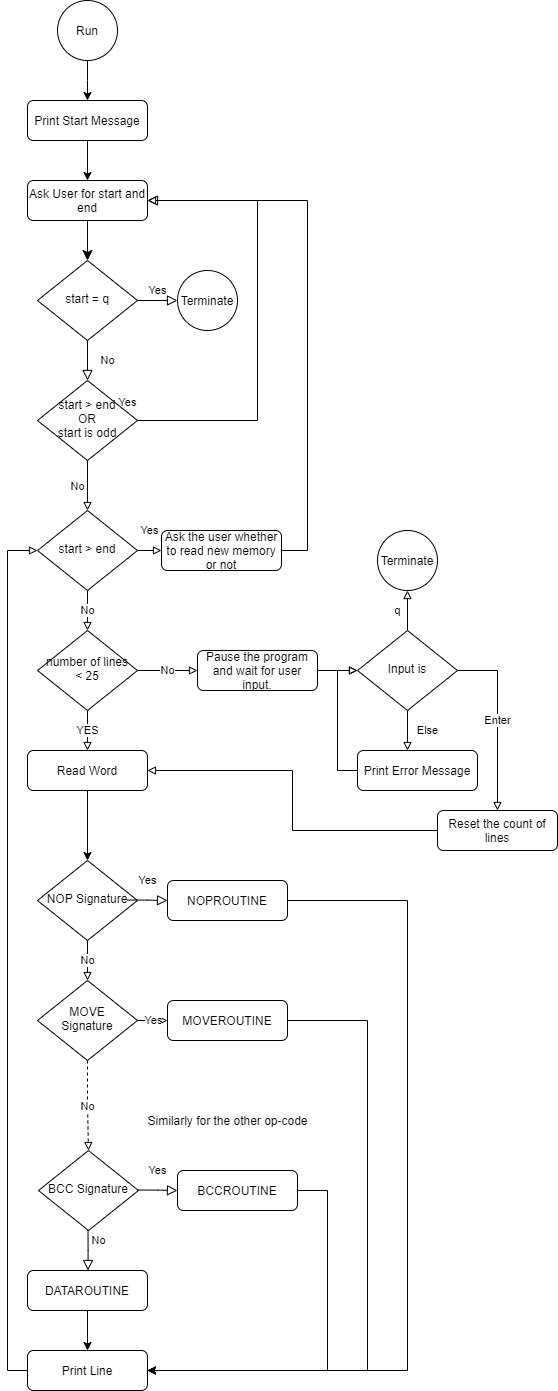

The diagram above was exported from draw.io. Its source (the exported page's mxGraphModel, read from the mxfile embedded in the PNG):
<mxGraphModel dx="2076" dy="2265" grid="1" gridSize="10" guides="1" tooltips="1" connect="1" arrows="1" fold="1" page="1" pageScale="1" pageWidth="827" pageHeight="1169" math="0" shadow="0">
  <root>
    <mxCell id="WIyWlLk6GJQsqaUBKTNV-0" />
    <mxCell id="WIyWlLk6GJQsqaUBKTNV-1" parent="WIyWlLk6GJQsqaUBKTNV-0" />
    <mxCell id="WIyWlLk6GJQsqaUBKTNV-2" value="" style="rounded=0;html=1;jettySize=auto;orthogonalLoop=1;fontSize=11;endArrow=classic;endFill=1;endSize=8;strokeWidth=1;shadow=0;labelBackgroundColor=none;edgeStyle=orthogonalEdgeStyle;" parent="WIyWlLk6GJQsqaUBKTNV-1" source="WIyWlLk6GJQsqaUBKTNV-3" target="WIyWlLk6GJQsqaUBKTNV-6" edge="1">
      <mxGeometry relative="1" as="geometry" />
    </mxCell>
    <mxCell id="WIyWlLk6GJQsqaUBKTNV-3" value="Ask User for start and end" style="rounded=1;whiteSpace=wrap;html=1;fontSize=12;glass=0;strokeWidth=1;shadow=0;" parent="WIyWlLk6GJQsqaUBKTNV-1" vertex="1">
      <mxGeometry x="160" y="-120" width="120" height="40" as="geometry" />
    </mxCell>
    <mxCell id="WIyWlLk6GJQsqaUBKTNV-4" value="No" style="rounded=0;html=1;jettySize=auto;orthogonalLoop=1;fontSize=11;endArrow=block;endFill=0;endSize=8;strokeWidth=1;shadow=0;labelBackgroundColor=none;edgeStyle=orthogonalEdgeStyle;" parent="WIyWlLk6GJQsqaUBKTNV-1" source="WIyWlLk6GJQsqaUBKTNV-6" target="WIyWlLk6GJQsqaUBKTNV-10" edge="1">
      <mxGeometry y="20" relative="1" as="geometry">
        <mxPoint as="offset" />
      </mxGeometry>
    </mxCell>
    <mxCell id="WIyWlLk6GJQsqaUBKTNV-5" value="Yes" style="edgeStyle=orthogonalEdgeStyle;rounded=0;html=1;jettySize=auto;orthogonalLoop=1;fontSize=11;endArrow=block;endFill=0;endSize=8;strokeWidth=1;shadow=0;labelBackgroundColor=none;" parent="WIyWlLk6GJQsqaUBKTNV-1" source="WIyWlLk6GJQsqaUBKTNV-6" target="hzs2UHa7OlyYwucYhM1N-3" edge="1">
      <mxGeometry y="10" relative="1" as="geometry">
        <mxPoint as="offset" />
        <mxPoint x="320" y="210" as="targetPoint" />
      </mxGeometry>
    </mxCell>
    <mxCell id="WIyWlLk6GJQsqaUBKTNV-6" value="start = q" style="rhombus;whiteSpace=wrap;html=1;shadow=0;fontFamily=Helvetica;fontSize=12;align=center;strokeWidth=1;spacing=6;spacingTop=-4;" parent="WIyWlLk6GJQsqaUBKTNV-1" vertex="1">
      <mxGeometry x="170" y="-40" width="100" height="80" as="geometry" />
    </mxCell>
    <mxCell id="WIyWlLk6GJQsqaUBKTNV-9" value="Yes" style="edgeStyle=orthogonalEdgeStyle;rounded=0;html=1;jettySize=auto;orthogonalLoop=1;fontSize=11;endArrow=block;endFill=0;endSize=8;strokeWidth=1;shadow=0;labelBackgroundColor=none;entryX=1;entryY=0.5;entryDx=0;entryDy=0;" parent="WIyWlLk6GJQsqaUBKTNV-1" source="WIyWlLk6GJQsqaUBKTNV-10" target="WIyWlLk6GJQsqaUBKTNV-3" edge="1">
      <mxGeometry x="-0.3878" y="130" relative="1" as="geometry">
        <mxPoint as="offset" />
        <mxPoint x="320" y="330" as="targetPoint" />
        <Array as="points">
          <mxPoint x="390" y="120" />
          <mxPoint x="390" y="-100" />
        </Array>
      </mxGeometry>
    </mxCell>
    <mxCell id="yNrFLJYHBRO01MJkTdCv-14" value="No" style="edgeStyle=orthogonalEdgeStyle;rounded=0;orthogonalLoop=1;jettySize=auto;exitX=0.5;exitY=1;exitDx=0;exitDy=0;endArrow=block;endFill=0;html=1;entryX=0.5;entryY=0;entryDx=0;entryDy=0;" edge="1" parent="WIyWlLk6GJQsqaUBKTNV-1" source="WIyWlLk6GJQsqaUBKTNV-10" target="yNrFLJYHBRO01MJkTdCv-7">
      <mxGeometry y="-10" relative="1" as="geometry">
        <mxPoint x="240" y="210" as="targetPoint" />
        <mxPoint as="offset" />
      </mxGeometry>
    </mxCell>
    <mxCell id="WIyWlLk6GJQsqaUBKTNV-10" value="start &amp;gt; end&lt;br&gt;OR&lt;br&gt;start is odd" style="rhombus;whiteSpace=wrap;html=1;shadow=0;fontFamily=Helvetica;fontSize=12;align=center;strokeWidth=1;spacing=6;spacingTop=-4;" parent="WIyWlLk6GJQsqaUBKTNV-1" vertex="1">
      <mxGeometry x="170" y="80" width="100" height="80" as="geometry" />
    </mxCell>
    <mxCell id="hzs2UHa7OlyYwucYhM1N-2" value="" style="edgeStyle=orthogonalEdgeStyle;rounded=0;orthogonalLoop=1;jettySize=auto;html=1;entryX=0.5;entryY=0;entryDx=0;entryDy=0;" parent="WIyWlLk6GJQsqaUBKTNV-1" source="hzs2UHa7OlyYwucYhM1N-1" target="yNrFLJYHBRO01MJkTdCv-0" edge="1">
      <mxGeometry relative="1" as="geometry">
        <Array as="points">
          <mxPoint x="220" y="-220" />
          <mxPoint x="220" y="-220" />
        </Array>
      </mxGeometry>
    </mxCell>
    <mxCell id="hzs2UHa7OlyYwucYhM1N-1" value="Run" style="ellipse;whiteSpace=wrap;html=1;aspect=fixed;" parent="WIyWlLk6GJQsqaUBKTNV-1" vertex="1">
      <mxGeometry x="190" y="-300" width="60" height="60" as="geometry" />
    </mxCell>
    <mxCell id="hzs2UHa7OlyYwucYhM1N-3" value="Terminate" style="ellipse;whiteSpace=wrap;html=1;aspect=fixed;" parent="WIyWlLk6GJQsqaUBKTNV-1" vertex="1">
      <mxGeometry x="310" y="-30" width="60" height="60" as="geometry" />
    </mxCell>
    <mxCell id="hzs2UHa7OlyYwucYhM1N-10" value="Read Word" style="rounded=1;whiteSpace=wrap;html=1;fontSize=12;glass=0;strokeWidth=1;shadow=0;" parent="WIyWlLk6GJQsqaUBKTNV-1" vertex="1">
      <mxGeometry x="160" y="450" width="120" height="40" as="geometry" />
    </mxCell>
    <mxCell id="hzs2UHa7OlyYwucYhM1N-15" value="BCC Signature" style="rhombus;whiteSpace=wrap;html=1;shadow=0;fontFamily=Helvetica;fontSize=12;align=center;strokeWidth=1;spacing=6;spacingTop=-4;" parent="WIyWlLk6GJQsqaUBKTNV-1" vertex="1">
      <mxGeometry x="171" y="850" width="100" height="80" as="geometry" />
    </mxCell>
    <mxCell id="yNrFLJYHBRO01MJkTdCv-48" value="No" style="edgeStyle=orthogonalEdgeStyle;rounded=0;orthogonalLoop=1;jettySize=auto;html=1;exitX=0.5;exitY=1;exitDx=0;exitDy=0;entryX=0.5;entryY=0;entryDx=0;entryDy=0;endArrow=block;endFill=0;" edge="1" parent="WIyWlLk6GJQsqaUBKTNV-1" source="hzs2UHa7OlyYwucYhM1N-14" target="hzs2UHa7OlyYwucYhM1N-23">
      <mxGeometry relative="1" as="geometry" />
    </mxCell>
    <mxCell id="hzs2UHa7OlyYwucYhM1N-14" value="NOP Signature" style="rhombus;whiteSpace=wrap;html=1;shadow=0;fontFamily=Helvetica;fontSize=12;align=center;strokeWidth=1;spacing=6;spacingTop=-4;" parent="WIyWlLk6GJQsqaUBKTNV-1" vertex="1">
      <mxGeometry x="170" y="560" width="100" height="80" as="geometry" />
    </mxCell>
    <mxCell id="hzs2UHa7OlyYwucYhM1N-18" value="" style="edgeStyle=orthogonalEdgeStyle;rounded=0;orthogonalLoop=1;jettySize=auto;html=1;" parent="WIyWlLk6GJQsqaUBKTNV-1" source="hzs2UHa7OlyYwucYhM1N-10" target="hzs2UHa7OlyYwucYhM1N-14" edge="1">
      <mxGeometry relative="1" as="geometry">
        <mxPoint x="200" y="720" as="sourcePoint" />
        <mxPoint x="200" y="850" as="targetPoint" />
      </mxGeometry>
    </mxCell>
    <mxCell id="hzs2UHa7OlyYwucYhM1N-19" value="Yes" style="rounded=0;html=1;jettySize=auto;orthogonalLoop=1;fontSize=11;endArrow=block;endFill=0;endSize=8;strokeWidth=1;shadow=0;labelBackgroundColor=none;edgeStyle=orthogonalEdgeStyle;" parent="WIyWlLk6GJQsqaUBKTNV-1" edge="1">
      <mxGeometry y="20" relative="1" as="geometry">
        <mxPoint as="offset" />
        <mxPoint x="260" y="599.5" as="sourcePoint" />
        <mxPoint x="300" y="600" as="targetPoint" />
        <Array as="points">
          <mxPoint x="280" y="600" />
          <mxPoint x="280" y="600" />
        </Array>
      </mxGeometry>
    </mxCell>
    <mxCell id="yNrFLJYHBRO01MJkTdCv-49" value="Yes" style="edgeStyle=orthogonalEdgeStyle;rounded=0;orthogonalLoop=1;jettySize=auto;html=1;exitX=1;exitY=0.5;exitDx=0;exitDy=0;entryX=0;entryY=0.5;entryDx=0;entryDy=0;endArrow=block;endFill=0;" edge="1" parent="WIyWlLk6GJQsqaUBKTNV-1" source="hzs2UHa7OlyYwucYhM1N-23" target="hzs2UHa7OlyYwucYhM1N-30">
      <mxGeometry relative="1" as="geometry" />
    </mxCell>
    <mxCell id="yNrFLJYHBRO01MJkTdCv-51" value="No" style="edgeStyle=orthogonalEdgeStyle;rounded=0;orthogonalLoop=1;jettySize=auto;html=1;exitX=0.5;exitY=1;exitDx=0;exitDy=0;entryX=0.5;entryY=0;entryDx=0;entryDy=0;endArrow=block;endFill=0;dashed=1;" edge="1" parent="WIyWlLk6GJQsqaUBKTNV-1" source="hzs2UHa7OlyYwucYhM1N-23" target="hzs2UHa7OlyYwucYhM1N-15">
      <mxGeometry relative="1" as="geometry">
        <Array as="points">
          <mxPoint x="220" y="805" />
          <mxPoint x="221" y="805" />
        </Array>
      </mxGeometry>
    </mxCell>
    <mxCell id="hzs2UHa7OlyYwucYhM1N-23" value="MOVE Signature" style="rhombus;whiteSpace=wrap;html=1;shadow=0;fontFamily=Helvetica;fontSize=12;align=center;strokeWidth=1;spacing=6;spacingTop=-4;" parent="WIyWlLk6GJQsqaUBKTNV-1" vertex="1">
      <mxGeometry x="170" y="680" width="100" height="80" as="geometry" />
    </mxCell>
    <mxCell id="hzs2UHa7OlyYwucYhM1N-26" value="Yes" style="rounded=0;html=1;jettySize=auto;orthogonalLoop=1;fontSize=11;endArrow=block;endFill=0;endSize=8;strokeWidth=1;shadow=0;labelBackgroundColor=none;edgeStyle=orthogonalEdgeStyle;" parent="WIyWlLk6GJQsqaUBKTNV-1" edge="1">
      <mxGeometry y="20" relative="1" as="geometry">
        <mxPoint as="offset" />
        <mxPoint x="270.0000000000001" y="889.52" as="sourcePoint" />
        <mxPoint x="310" y="890.02" as="targetPoint" />
        <Array as="points">
          <mxPoint x="290" y="889.5" />
          <mxPoint x="310" y="890.5" />
        </Array>
      </mxGeometry>
    </mxCell>
    <mxCell id="hzs2UHa7OlyYwucYhM1N-28" value="No" style="edgeStyle=orthogonalEdgeStyle;rounded=0;html=1;jettySize=auto;orthogonalLoop=1;fontSize=11;endArrow=block;endFill=0;endSize=8;strokeWidth=1;shadow=0;labelBackgroundColor=none;" parent="WIyWlLk6GJQsqaUBKTNV-1" edge="1">
      <mxGeometry x="-0.5" y="10" relative="1" as="geometry">
        <mxPoint as="offset" />
        <mxPoint x="220.5" y="930" as="sourcePoint" />
        <mxPoint x="220.5" y="970" as="targetPoint" />
        <Array as="points">
          <mxPoint x="220.5" y="950" />
          <mxPoint x="220.5" y="950" />
        </Array>
      </mxGeometry>
    </mxCell>
    <mxCell id="hzs2UHa7OlyYwucYhM1N-42" style="edgeStyle=orthogonalEdgeStyle;rounded=0;orthogonalLoop=1;jettySize=auto;html=1;endArrow=classic;endFill=1;entryX=1;entryY=0.5;entryDx=0;entryDy=0;" parent="WIyWlLk6GJQsqaUBKTNV-1" source="hzs2UHa7OlyYwucYhM1N-29" target="hzs2UHa7OlyYwucYhM1N-33" edge="1">
      <mxGeometry relative="1" as="geometry">
        <mxPoint x="530" y="1240" as="targetPoint" />
        <Array as="points">
          <mxPoint x="540" y="600" />
          <mxPoint x="540" y="1070" />
        </Array>
      </mxGeometry>
    </mxCell>
    <mxCell id="hzs2UHa7OlyYwucYhM1N-29" value="NOPROUTINE" style="rounded=1;whiteSpace=wrap;html=1;fontSize=12;glass=0;strokeWidth=1;shadow=0;" parent="WIyWlLk6GJQsqaUBKTNV-1" vertex="1">
      <mxGeometry x="300" y="580" width="120" height="40" as="geometry" />
    </mxCell>
    <mxCell id="hzs2UHa7OlyYwucYhM1N-43" style="edgeStyle=orthogonalEdgeStyle;rounded=0;orthogonalLoop=1;jettySize=auto;html=1;entryX=1;entryY=0.5;entryDx=0;entryDy=0;endArrow=classic;endFill=1;" parent="WIyWlLk6GJQsqaUBKTNV-1" source="hzs2UHa7OlyYwucYhM1N-30" target="hzs2UHa7OlyYwucYhM1N-33" edge="1">
      <mxGeometry relative="1" as="geometry">
        <Array as="points">
          <mxPoint x="500" y="720" />
          <mxPoint x="500" y="1070" />
        </Array>
      </mxGeometry>
    </mxCell>
    <mxCell id="hzs2UHa7OlyYwucYhM1N-30" value="MOVEROUTINE" style="rounded=1;whiteSpace=wrap;html=1;fontSize=12;glass=0;strokeWidth=1;shadow=0;" parent="WIyWlLk6GJQsqaUBKTNV-1" vertex="1">
      <mxGeometry x="300" y="700" width="120" height="40" as="geometry" />
    </mxCell>
    <mxCell id="hzs2UHa7OlyYwucYhM1N-44" style="edgeStyle=orthogonalEdgeStyle;rounded=0;orthogonalLoop=1;jettySize=auto;html=1;entryX=1;entryY=0.5;entryDx=0;entryDy=0;endArrow=classic;endFill=1;" parent="WIyWlLk6GJQsqaUBKTNV-1" source="hzs2UHa7OlyYwucYhM1N-31" target="hzs2UHa7OlyYwucYhM1N-33" edge="1">
      <mxGeometry relative="1" as="geometry">
        <Array as="points">
          <mxPoint x="460" y="890" />
          <mxPoint x="460" y="1070" />
        </Array>
      </mxGeometry>
    </mxCell>
    <mxCell id="hzs2UHa7OlyYwucYhM1N-31" value="BCCROUTINE" style="rounded=1;whiteSpace=wrap;html=1;fontSize=12;glass=0;strokeWidth=1;shadow=0;" parent="WIyWlLk6GJQsqaUBKTNV-1" vertex="1">
      <mxGeometry x="310" y="870" width="120" height="40" as="geometry" />
    </mxCell>
    <mxCell id="hzs2UHa7OlyYwucYhM1N-40" value="" style="edgeStyle=orthogonalEdgeStyle;rounded=0;orthogonalLoop=1;jettySize=auto;html=1;endArrow=classic;endFill=1;" parent="WIyWlLk6GJQsqaUBKTNV-1" source="hzs2UHa7OlyYwucYhM1N-32" target="hzs2UHa7OlyYwucYhM1N-33" edge="1">
      <mxGeometry relative="1" as="geometry" />
    </mxCell>
    <mxCell id="hzs2UHa7OlyYwucYhM1N-32" value="DATAROUTINE" style="rounded=1;whiteSpace=wrap;html=1;fontSize=12;glass=0;strokeWidth=1;shadow=0;" parent="WIyWlLk6GJQsqaUBKTNV-1" vertex="1">
      <mxGeometry x="160" y="970" width="120" height="40" as="geometry" />
    </mxCell>
    <mxCell id="yNrFLJYHBRO01MJkTdCv-50" style="edgeStyle=orthogonalEdgeStyle;rounded=0;orthogonalLoop=1;jettySize=auto;html=1;exitX=0;exitY=0.5;exitDx=0;exitDy=0;entryX=0;entryY=0.5;entryDx=0;entryDy=0;endArrow=block;endFill=0;" edge="1" parent="WIyWlLk6GJQsqaUBKTNV-1" source="hzs2UHa7OlyYwucYhM1N-33" target="yNrFLJYHBRO01MJkTdCv-7">
      <mxGeometry relative="1" as="geometry" />
    </mxCell>
    <mxCell id="hzs2UHa7OlyYwucYhM1N-33" value="Print Line" style="rounded=1;whiteSpace=wrap;html=1;fontSize=12;glass=0;strokeWidth=1;shadow=0;" parent="WIyWlLk6GJQsqaUBKTNV-1" vertex="1">
      <mxGeometry x="160" y="1050" width="120" height="40" as="geometry" />
    </mxCell>
    <mxCell id="hzs2UHa7OlyYwucYhM1N-34" value="Similarly for the other op-code" style="text;html=1;align=center;verticalAlign=middle;resizable=0;points=[];autosize=1;" parent="WIyWlLk6GJQsqaUBKTNV-1" vertex="1">
      <mxGeometry x="270" y="810" width="180" height="20" as="geometry" />
    </mxCell>
    <mxCell id="yNrFLJYHBRO01MJkTdCv-0" value="Print Start Message" style="rounded=1;whiteSpace=wrap;html=1;fontSize=12;glass=0;strokeWidth=1;shadow=0;" vertex="1" parent="WIyWlLk6GJQsqaUBKTNV-1">
      <mxGeometry x="160" y="-200" width="120" height="40" as="geometry" />
    </mxCell>
    <mxCell id="yNrFLJYHBRO01MJkTdCv-3" value="" style="edgeStyle=orthogonalEdgeStyle;rounded=0;orthogonalLoop=1;jettySize=auto;html=1;entryX=0.5;entryY=0;entryDx=0;entryDy=0;exitX=0.5;exitY=1;exitDx=0;exitDy=0;" edge="1" parent="WIyWlLk6GJQsqaUBKTNV-1" source="yNrFLJYHBRO01MJkTdCv-0" target="WIyWlLk6GJQsqaUBKTNV-3">
      <mxGeometry relative="1" as="geometry">
        <mxPoint x="220" y="-150" as="sourcePoint" />
        <mxPoint x="240" y="-180" as="targetPoint" />
        <Array as="points">
          <mxPoint x="220" y="-130" />
          <mxPoint x="220" y="-130" />
        </Array>
      </mxGeometry>
    </mxCell>
    <mxCell id="yNrFLJYHBRO01MJkTdCv-8" style="edgeStyle=orthogonalEdgeStyle;rounded=0;orthogonalLoop=1;jettySize=auto;html=1;endArrow=block;endFill=0;strokeColor=none;" edge="1" parent="WIyWlLk6GJQsqaUBKTNV-1" target="hzs2UHa7OlyYwucYhM1N-10">
      <mxGeometry relative="1" as="geometry">
        <mxPoint x="200" y="640" as="targetPoint" />
        <mxPoint x="200" y="640" as="sourcePoint" />
      </mxGeometry>
    </mxCell>
    <mxCell id="yNrFLJYHBRO01MJkTdCv-18" value="Yes" style="edgeStyle=orthogonalEdgeStyle;rounded=0;orthogonalLoop=1;jettySize=auto;html=1;exitX=1;exitY=0.5;exitDx=0;exitDy=0;entryX=0;entryY=0.5;entryDx=0;entryDy=0;endArrow=block;endFill=0;" edge="1" parent="WIyWlLk6GJQsqaUBKTNV-1" source="yNrFLJYHBRO01MJkTdCv-7" target="yNrFLJYHBRO01MJkTdCv-17">
      <mxGeometry y="20" relative="1" as="geometry">
        <mxPoint as="offset" />
      </mxGeometry>
    </mxCell>
    <mxCell id="yNrFLJYHBRO01MJkTdCv-24" value="No" style="edgeStyle=orthogonalEdgeStyle;rounded=0;orthogonalLoop=1;jettySize=auto;html=1;exitX=0.5;exitY=1;exitDx=0;exitDy=0;entryX=0.5;entryY=0;entryDx=0;entryDy=0;endArrow=block;endFill=0;" edge="1" parent="WIyWlLk6GJQsqaUBKTNV-1" source="yNrFLJYHBRO01MJkTdCv-7" target="yNrFLJYHBRO01MJkTdCv-23">
      <mxGeometry relative="1" as="geometry" />
    </mxCell>
    <mxCell id="yNrFLJYHBRO01MJkTdCv-7" value="start &amp;gt; end" style="rhombus;whiteSpace=wrap;html=1;shadow=0;fontFamily=Helvetica;fontSize=12;align=center;strokeWidth=1;spacing=6;spacingTop=-4;" vertex="1" parent="WIyWlLk6GJQsqaUBKTNV-1">
      <mxGeometry x="170" y="210" width="100" height="80" as="geometry" />
    </mxCell>
    <mxCell id="yNrFLJYHBRO01MJkTdCv-53" style="edgeStyle=orthogonalEdgeStyle;rounded=0;orthogonalLoop=1;jettySize=auto;html=1;endArrow=block;endFill=0;" edge="1" parent="WIyWlLk6GJQsqaUBKTNV-1" source="yNrFLJYHBRO01MJkTdCv-17">
      <mxGeometry relative="1" as="geometry">
        <mxPoint x="280" y="-100" as="targetPoint" />
        <Array as="points">
          <mxPoint x="440" y="250" />
          <mxPoint x="440" y="-100" />
        </Array>
      </mxGeometry>
    </mxCell>
    <mxCell id="yNrFLJYHBRO01MJkTdCv-17" value="Ask the user whether to read new memory or not" style="rounded=1;whiteSpace=wrap;html=1;" vertex="1" parent="WIyWlLk6GJQsqaUBKTNV-1">
      <mxGeometry x="294" y="230" width="120" height="40" as="geometry" />
    </mxCell>
    <mxCell id="yNrFLJYHBRO01MJkTdCv-47" value="YES" style="edgeStyle=orthogonalEdgeStyle;rounded=0;orthogonalLoop=1;jettySize=auto;html=1;exitX=0.5;exitY=1;exitDx=0;exitDy=0;entryX=0.5;entryY=0;entryDx=0;entryDy=0;endArrow=block;endFill=0;" edge="1" parent="WIyWlLk6GJQsqaUBKTNV-1" source="yNrFLJYHBRO01MJkTdCv-23" target="hzs2UHa7OlyYwucYhM1N-10">
      <mxGeometry relative="1" as="geometry" />
    </mxCell>
    <mxCell id="yNrFLJYHBRO01MJkTdCv-52" value="No" style="edgeStyle=orthogonalEdgeStyle;rounded=0;orthogonalLoop=1;jettySize=auto;html=1;exitX=1;exitY=0.5;exitDx=0;exitDy=0;endArrow=block;endFill=0;" edge="1" parent="WIyWlLk6GJQsqaUBKTNV-1" source="yNrFLJYHBRO01MJkTdCv-23" target="yNrFLJYHBRO01MJkTdCv-27">
      <mxGeometry relative="1" as="geometry" />
    </mxCell>
    <mxCell id="yNrFLJYHBRO01MJkTdCv-23" value="number of lines &amp;lt; 25" style="rhombus;whiteSpace=wrap;html=1;shadow=0;fontFamily=Helvetica;fontSize=12;align=center;strokeWidth=1;spacing=6;spacingTop=-4;" vertex="1" parent="WIyWlLk6GJQsqaUBKTNV-1">
      <mxGeometry x="170" y="330" width="100" height="80" as="geometry" />
    </mxCell>
    <mxCell id="yNrFLJYHBRO01MJkTdCv-32" style="edgeStyle=orthogonalEdgeStyle;rounded=0;orthogonalLoop=1;jettySize=auto;html=1;exitX=1;exitY=0.5;exitDx=0;exitDy=0;entryX=0;entryY=0.5;entryDx=0;entryDy=0;endArrow=block;endFill=0;" edge="1" parent="WIyWlLk6GJQsqaUBKTNV-1" source="yNrFLJYHBRO01MJkTdCv-27" target="yNrFLJYHBRO01MJkTdCv-30">
      <mxGeometry relative="1" as="geometry" />
    </mxCell>
    <mxCell id="yNrFLJYHBRO01MJkTdCv-27" value="Pause the program and wait for user input." style="rounded=1;whiteSpace=wrap;html=1;" vertex="1" parent="WIyWlLk6GJQsqaUBKTNV-1">
      <mxGeometry x="330" y="350" width="120" height="40" as="geometry" />
    </mxCell>
    <mxCell id="yNrFLJYHBRO01MJkTdCv-33" value="q" style="edgeStyle=orthogonalEdgeStyle;rounded=0;orthogonalLoop=1;jettySize=auto;html=1;endArrow=block;endFill=0;" edge="1" parent="WIyWlLk6GJQsqaUBKTNV-1" source="yNrFLJYHBRO01MJkTdCv-30">
      <mxGeometry y="10" relative="1" as="geometry">
        <mxPoint x="540" y="290" as="targetPoint" />
        <mxPoint as="offset" />
      </mxGeometry>
    </mxCell>
    <mxCell id="yNrFLJYHBRO01MJkTdCv-36" value="Else" style="edgeStyle=orthogonalEdgeStyle;rounded=0;orthogonalLoop=1;jettySize=auto;html=1;exitX=0.5;exitY=1;exitDx=0;exitDy=0;endArrow=block;endFill=0;" edge="1" parent="WIyWlLk6GJQsqaUBKTNV-1" source="yNrFLJYHBRO01MJkTdCv-30">
      <mxGeometry y="20" relative="1" as="geometry">
        <mxPoint x="540" y="450" as="targetPoint" />
        <mxPoint as="offset" />
      </mxGeometry>
    </mxCell>
    <mxCell id="yNrFLJYHBRO01MJkTdCv-30" value="Input is" style="rhombus;whiteSpace=wrap;html=1;shadow=0;fontFamily=Helvetica;fontSize=12;align=center;strokeWidth=1;spacing=6;spacingTop=-4;" vertex="1" parent="WIyWlLk6GJQsqaUBKTNV-1">
      <mxGeometry x="490" y="330" width="100" height="80" as="geometry" />
    </mxCell>
    <mxCell id="yNrFLJYHBRO01MJkTdCv-34" value="Terminate" style="ellipse;whiteSpace=wrap;html=1;aspect=fixed;" vertex="1" parent="WIyWlLk6GJQsqaUBKTNV-1">
      <mxGeometry x="510" y="230" width="60" height="60" as="geometry" />
    </mxCell>
    <mxCell id="yNrFLJYHBRO01MJkTdCv-40" style="edgeStyle=orthogonalEdgeStyle;rounded=0;orthogonalLoop=1;jettySize=auto;html=1;exitX=0;exitY=0.5;exitDx=0;exitDy=0;endArrow=block;endFill=0;" edge="1" parent="WIyWlLk6GJQsqaUBKTNV-1" source="yNrFLJYHBRO01MJkTdCv-38">
      <mxGeometry relative="1" as="geometry">
        <mxPoint x="490" y="370" as="targetPoint" />
        <Array as="points">
          <mxPoint x="470" y="470" />
          <mxPoint x="470" y="370" />
        </Array>
      </mxGeometry>
    </mxCell>
    <mxCell id="yNrFLJYHBRO01MJkTdCv-38" value="Print Error Message" style="rounded=1;whiteSpace=wrap;html=1;" vertex="1" parent="WIyWlLk6GJQsqaUBKTNV-1">
      <mxGeometry x="490" y="450" width="120" height="40" as="geometry" />
    </mxCell>
    <mxCell id="yNrFLJYHBRO01MJkTdCv-46" style="edgeStyle=orthogonalEdgeStyle;rounded=0;orthogonalLoop=1;jettySize=auto;html=1;exitX=0;exitY=0.5;exitDx=0;exitDy=0;entryX=1;entryY=0.5;entryDx=0;entryDy=0;endArrow=block;endFill=0;" edge="1" parent="WIyWlLk6GJQsqaUBKTNV-1" source="yNrFLJYHBRO01MJkTdCv-42" target="hzs2UHa7OlyYwucYhM1N-10">
      <mxGeometry relative="1" as="geometry" />
    </mxCell>
    <mxCell id="yNrFLJYHBRO01MJkTdCv-42" value="Reset the count of lines" style="rounded=1;whiteSpace=wrap;html=1;" vertex="1" parent="WIyWlLk6GJQsqaUBKTNV-1">
      <mxGeometry x="570" y="510" width="120" height="40" as="geometry" />
    </mxCell>
    <mxCell id="yNrFLJYHBRO01MJkTdCv-45" value="Enter" style="edgeStyle=orthogonalEdgeStyle;rounded=0;orthogonalLoop=1;jettySize=auto;html=1;exitX=1;exitY=0.5;exitDx=0;exitDy=0;endArrow=block;endFill=0;" edge="1" parent="WIyWlLk6GJQsqaUBKTNV-1" source="yNrFLJYHBRO01MJkTdCv-30" target="yNrFLJYHBRO01MJkTdCv-42">
      <mxGeometry relative="1" as="geometry">
        <mxPoint x="630" y="530" as="targetPoint" />
        <mxPoint x="590" y="370" as="sourcePoint" />
      </mxGeometry>
    </mxCell>
  </root>
</mxGraphModel>